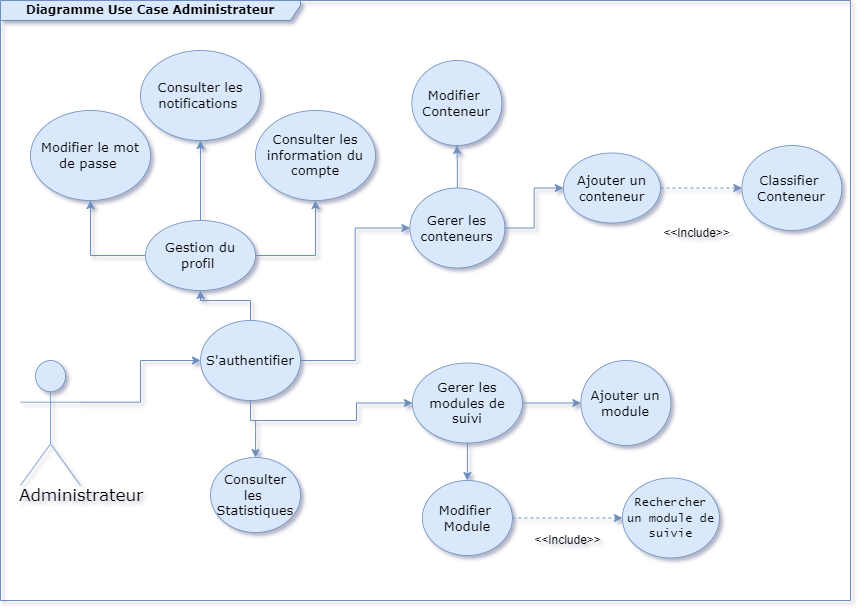

The diagram above was exported from draw.io. Its source (the exported page's mxGraphModel, read from the mxfile embedded in the PNG):
<mxGraphModel dx="954" dy="561" grid="1" gridSize="10" guides="1" tooltips="1" connect="1" arrows="1" fold="1" page="1" pageScale="1" pageWidth="850" pageHeight="1100" math="0" shadow="1">
  <root>
    <mxCell id="0" />
    <mxCell id="1" parent="0" />
    <UserObject label="" lucidchartObjectId="MK3EvFUoFIWM" id="1L4rzPbZG_I0OJnrHC_W-20">
      <mxCell style="html=1;jettySize=18;whiteSpace=wrap;fontSize=13;strokeOpacity=100;strokeWidth=0.8;rounded=1;arcSize=12;edgeStyle=orthogonalEdgeStyle;startArrow=none;endArrow=none;fillColor=#dae8fc;strokeColor=#6c8ebf;fontFamily=Verdana;" parent="1" edge="1">
        <mxGeometry width="100" height="100" relative="1" as="geometry">
          <Array as="points" />
          <mxPoint x="765.88" y="666" as="sourcePoint" />
          <mxPoint x="765.88" y="666" as="targetPoint" />
        </mxGeometry>
      </mxCell>
    </UserObject>
    <UserObject label="" lucidchartObjectId="MK3Eyy~~2sTU" id="1L4rzPbZG_I0OJnrHC_W-21">
      <mxCell style="html=1;jettySize=18;whiteSpace=wrap;fontSize=13;strokeOpacity=100;strokeWidth=0.8;rounded=1;arcSize=12;edgeStyle=orthogonalEdgeStyle;startArrow=none;endArrow=none;fillColor=#dae8fc;strokeColor=#6c8ebf;fontFamily=Verdana;" parent="1" edge="1">
        <mxGeometry width="100" height="100" relative="1" as="geometry">
          <Array as="points" />
          <mxPoint x="757.88" y="621" as="sourcePoint" />
          <mxPoint x="757.88" y="621" as="targetPoint" />
        </mxGeometry>
      </mxCell>
    </UserObject>
    <mxCell id="1L4rzPbZG_I0OJnrHC_W-54" value="&lt;font face=&quot;Verdana&quot;&gt;&lt;b&gt;Diagramme Use Case Administrateur&lt;/b&gt;&lt;/font&gt;" style="shape=umlFrame;whiteSpace=wrap;html=1;pointerEvents=0;recursiveResize=0;container=1;collapsible=0;width=300;fillColor=#dae8fc;strokeColor=#6c8ebf;height=20;" parent="1" vertex="1">
      <mxGeometry y="240" width="850" height="600" as="geometry" />
    </mxCell>
    <mxCell id="-bCFaVr4wcceEH0Hn4sS-2" style="edgeStyle=orthogonalEdgeStyle;rounded=0;orthogonalLoop=1;jettySize=auto;html=1;exitX=1;exitY=0.5;exitDx=0;exitDy=0;entryX=0;entryY=0.5;entryDx=0;entryDy=0;fillColor=#dae8fc;strokeColor=#6c8ebf;" parent="1L4rzPbZG_I0OJnrHC_W-54" source="1L4rzPbZG_I0OJnrHC_W-19" target="1L4rzPbZG_I0OJnrHC_W-24" edge="1">
      <mxGeometry relative="1" as="geometry">
        <mxPoint x="601.88" y="315" as="targetPoint" />
      </mxGeometry>
    </mxCell>
    <mxCell id="_fmVUbRcbNV-ZkAea50G-4" style="edgeStyle=orthogonalEdgeStyle;rounded=0;orthogonalLoop=1;jettySize=auto;html=1;exitX=0.5;exitY=1;exitDx=0;exitDy=0;entryX=0.5;entryY=0;entryDx=0;entryDy=0;fillColor=#dae8fc;strokeColor=#6c8ebf;" parent="1L4rzPbZG_I0OJnrHC_W-54" source="1L4rzPbZG_I0OJnrHC_W-19" target="_fmVUbRcbNV-ZkAea50G-3" edge="1">
      <mxGeometry relative="1" as="geometry" />
    </mxCell>
    <UserObject label="Gerer les modules de suivi" lucidchartObjectId="lJ3EfLL8hnal" id="1L4rzPbZG_I0OJnrHC_W-19">
      <mxCell style="html=1;overflow=block;blockSpacing=1;whiteSpace=wrap;ellipse;fontSize=13;spacing=3.8;strokeOpacity=100;rounded=1;absoluteArcSize=1;arcSize=9;strokeWidth=0.8;fillColor=#dae8fc;strokeColor=#6c8ebf;fontFamily=Verdana;" parent="1L4rzPbZG_I0OJnrHC_W-54" vertex="1">
        <mxGeometry x="411.88" y="362.5" width="110" height="80" as="geometry" />
      </mxCell>
    </UserObject>
    <UserObject label="Ajouter un module " lucidchartObjectId="YL3Ez1I1_p~L" id="1L4rzPbZG_I0OJnrHC_W-24">
      <mxCell style="html=1;overflow=block;blockSpacing=1;whiteSpace=wrap;ellipse;fontSize=13;spacing=3.8;strokeOpacity=100;rounded=1;absoluteArcSize=1;arcSize=9;strokeWidth=0.8;fillColor=#dae8fc;strokeColor=#6c8ebf;fontFamily=Verdana;" parent="1L4rzPbZG_I0OJnrHC_W-54" vertex="1">
        <mxGeometry x="580.38" y="360" width="90" height="85" as="geometry" />
      </mxCell>
    </UserObject>
    <mxCell id="1L4rzPbZG_I0OJnrHC_W-95" value="&amp;lt;&amp;lt;Include&amp;gt;&amp;gt;" style="text;html=1;align=center;verticalAlign=middle;resizable=0;points=[];autosize=1;strokeColor=none;fillColor=none;" parent="1L4rzPbZG_I0OJnrHC_W-54" vertex="1">
      <mxGeometry x="521.88" y="525" width="90" height="30" as="geometry" />
    </mxCell>
    <mxCell id="-bCFaVr4wcceEH0Hn4sS-13" style="edgeStyle=orthogonalEdgeStyle;rounded=0;orthogonalLoop=1;jettySize=auto;html=1;exitX=1;exitY=0.5;exitDx=0;exitDy=0;entryX=0.5;entryY=1;entryDx=0;entryDy=0;fillColor=#dae8fc;strokeColor=#6c8ebf;" parent="1L4rzPbZG_I0OJnrHC_W-54" source="-bCFaVr4wcceEH0Hn4sS-5" target="-bCFaVr4wcceEH0Hn4sS-6" edge="1">
      <mxGeometry relative="1" as="geometry" />
    </mxCell>
    <mxCell id="-bCFaVr4wcceEH0Hn4sS-14" style="edgeStyle=orthogonalEdgeStyle;rounded=0;orthogonalLoop=1;jettySize=auto;html=1;exitX=0;exitY=0.5;exitDx=0;exitDy=0;entryX=0.5;entryY=1;entryDx=0;entryDy=0;fillColor=#dae8fc;strokeColor=#6c8ebf;" parent="1L4rzPbZG_I0OJnrHC_W-54" source="-bCFaVr4wcceEH0Hn4sS-5" target="-bCFaVr4wcceEH0Hn4sS-7" edge="1">
      <mxGeometry relative="1" as="geometry" />
    </mxCell>
    <mxCell id="_fmVUbRcbNV-ZkAea50G-2" style="edgeStyle=orthogonalEdgeStyle;rounded=0;orthogonalLoop=1;jettySize=auto;html=1;exitX=0.5;exitY=0;exitDx=0;exitDy=0;entryX=0.5;entryY=1;entryDx=0;entryDy=0;fillColor=#dae8fc;strokeColor=#6c8ebf;" parent="1L4rzPbZG_I0OJnrHC_W-54" source="-bCFaVr4wcceEH0Hn4sS-5" target="_fmVUbRcbNV-ZkAea50G-1" edge="1">
      <mxGeometry relative="1" as="geometry" />
    </mxCell>
    <UserObject label="Gestion du profil&amp;nbsp;" lucidchartObjectId="Qs3E.Yv0j4xv" id="-bCFaVr4wcceEH0Hn4sS-5">
      <mxCell style="html=1;overflow=block;blockSpacing=1;whiteSpace=wrap;ellipse;fontSize=13;spacing=3.8;strokeOpacity=100;rounded=1;absoluteArcSize=1;arcSize=9;strokeWidth=0.8;fillColor=#dae8fc;strokeColor=#6c8ebf;fontFamily=Verdana;" parent="1L4rzPbZG_I0OJnrHC_W-54" vertex="1">
        <mxGeometry x="145" y="220" width="110" height="70" as="geometry" />
      </mxCell>
    </UserObject>
    <UserObject label="Consulter les information du compte" lucidchartObjectId="Qs3E.Yv0j4xv" id="-bCFaVr4wcceEH0Hn4sS-6">
      <mxCell style="html=1;overflow=block;blockSpacing=1;whiteSpace=wrap;ellipse;fontSize=13;spacing=3.8;strokeOpacity=100;rounded=1;absoluteArcSize=1;arcSize=9;strokeWidth=0.8;fillColor=#dae8fc;strokeColor=#6c8ebf;fontFamily=Verdana;" parent="1L4rzPbZG_I0OJnrHC_W-54" vertex="1">
        <mxGeometry x="255" y="110" width="120" height="90" as="geometry" />
      </mxCell>
    </UserObject>
    <UserObject label="Modifier le mot de passe&amp;nbsp;" lucidchartObjectId="Qs3E.Yv0j4xv" id="-bCFaVr4wcceEH0Hn4sS-7">
      <mxCell style="html=1;overflow=block;blockSpacing=1;whiteSpace=wrap;ellipse;fontSize=13;spacing=3.8;strokeOpacity=100;rounded=1;absoluteArcSize=1;arcSize=9;strokeWidth=0.8;fillColor=#dae8fc;strokeColor=#6c8ebf;fontFamily=Verdana;" parent="1L4rzPbZG_I0OJnrHC_W-54" vertex="1">
        <mxGeometry x="30" y="110" width="120" height="90" as="geometry" />
      </mxCell>
    </UserObject>
    <UserObject label="Administrateur" lucidchartObjectId="DuOlt.rtpj4f" id="1L4rzPbZG_I0OJnrHC_W-58">
      <mxCell style="html=1;overflow=block;blockSpacing=1;shape=umlActor;labelPosition=center;verticalLabelPosition=bottom;verticalAlign=top;whiteSpace=nowrap;fontSize=16.7;spacing=0;strokeOpacity=100;rounded=1;absoluteArcSize=1;arcSize=9;strokeWidth=0.8;fillColor=#dae8fc;strokeColor=#6c8ebf;fontFamily=Verdana;" parent="1L4rzPbZG_I0OJnrHC_W-54" vertex="1">
        <mxGeometry x="20" y="360" width="60" height="125" as="geometry" />
      </mxCell>
    </UserObject>
    <UserObject label="Ajouter un conteneur" lucidchartObjectId="UN3EBG~TBHV6" id="1L4rzPbZG_I0OJnrHC_W-28">
      <mxCell style="html=1;overflow=block;blockSpacing=1;whiteSpace=wrap;ellipse;fontSize=13;spacing=3.8;strokeOpacity=100;rounded=1;absoluteArcSize=1;arcSize=9;strokeWidth=0.8;fillColor=#dae8fc;strokeColor=#6c8ebf;fontFamily=Verdana;" parent="1L4rzPbZG_I0OJnrHC_W-54" vertex="1">
        <mxGeometry x="562.88" y="152.5" width="97" height="70" as="geometry" />
      </mxCell>
    </UserObject>
    <UserObject label="Classifier&amp;nbsp;&lt;br&gt;Conteneur" lucidchartObjectId="0O3EFl4Ifva_" id="1L4rzPbZG_I0OJnrHC_W-35">
      <mxCell style="html=1;overflow=block;blockSpacing=1;whiteSpace=wrap;ellipse;fontSize=13;spacing=3.8;strokeOpacity=100;rounded=1;absoluteArcSize=1;arcSize=9;strokeWidth=0.8;fillColor=#dae8fc;strokeColor=#6c8ebf;fontFamily=Verdana;" parent="1L4rzPbZG_I0OJnrHC_W-54" vertex="1">
        <mxGeometry x="741.38" y="145" width="100" height="85" as="geometry" />
      </mxCell>
    </UserObject>
    <mxCell id="1L4rzPbZG_I0OJnrHC_W-80" style="edgeStyle=orthogonalEdgeStyle;rounded=0;orthogonalLoop=1;jettySize=auto;html=1;exitX=1;exitY=0.5;exitDx=0;exitDy=0;entryX=0;entryY=0.5;entryDx=0;entryDy=0;dashed=1;fillColor=#dae8fc;strokeColor=#6c8ebf;" parent="1L4rzPbZG_I0OJnrHC_W-54" source="1L4rzPbZG_I0OJnrHC_W-28" target="1L4rzPbZG_I0OJnrHC_W-35" edge="1">
      <mxGeometry relative="1" as="geometry" />
    </mxCell>
    <mxCell id="1L4rzPbZG_I0OJnrHC_W-97" value="&amp;lt;&amp;lt;Include&amp;gt;&amp;gt;" style="text;html=1;align=center;verticalAlign=middle;resizable=0;points=[];autosize=1;strokeColor=none;fillColor=none;" parent="1L4rzPbZG_I0OJnrHC_W-54" vertex="1">
      <mxGeometry x="651.38" y="217.5" width="90" height="30" as="geometry" />
    </mxCell>
    <UserObject label="Consulter les notifications&amp;nbsp;" lucidchartObjectId="Qs3E.Yv0j4xv" id="_fmVUbRcbNV-ZkAea50G-1">
      <mxCell style="html=1;overflow=block;blockSpacing=1;whiteSpace=wrap;ellipse;fontSize=13;spacing=3.8;strokeOpacity=100;rounded=1;absoluteArcSize=1;arcSize=9;strokeWidth=0.8;fillColor=#dae8fc;strokeColor=#6c8ebf;fontFamily=Verdana;" parent="1L4rzPbZG_I0OJnrHC_W-54" vertex="1">
        <mxGeometry x="140" y="50" width="120" height="90" as="geometry" />
      </mxCell>
    </UserObject>
    <mxCell id="_fmVUbRcbNV-ZkAea50G-6" style="edgeStyle=orthogonalEdgeStyle;rounded=0;orthogonalLoop=1;jettySize=auto;html=1;exitX=0.5;exitY=0;exitDx=0;exitDy=0;entryX=0.5;entryY=1;entryDx=0;entryDy=0;fillColor=#dae8fc;strokeColor=#6c8ebf;" parent="1L4rzPbZG_I0OJnrHC_W-54" source="1L4rzPbZG_I0OJnrHC_W-12" target="_fmVUbRcbNV-ZkAea50G-5" edge="1">
      <mxGeometry relative="1" as="geometry" />
    </mxCell>
    <UserObject label="Gerer les &#10;conteneurs" lucidchartObjectId="ut3EcajXTy5L" id="1L4rzPbZG_I0OJnrHC_W-12">
      <mxCell style="html=1;overflow=block;blockSpacing=1;whiteSpace=wrap;ellipse;fontSize=13;spacing=3.8;strokeOpacity=100;rounded=1;absoluteArcSize=1;arcSize=9;strokeWidth=0.8;fillColor=#dae8fc;strokeColor=#6c8ebf;fontFamily=Verdana;" parent="1L4rzPbZG_I0OJnrHC_W-54" vertex="1">
        <mxGeometry x="409.38" y="187.5" width="95" height="80" as="geometry" />
      </mxCell>
    </UserObject>
    <mxCell id="1L4rzPbZG_I0OJnrHC_W-77" style="edgeStyle=orthogonalEdgeStyle;rounded=0;orthogonalLoop=1;jettySize=auto;html=1;exitX=1;exitY=0.5;exitDx=0;exitDy=0;entryX=0;entryY=0.5;entryDx=0;entryDy=0;fillColor=#dae8fc;strokeColor=#6c8ebf;" parent="1L4rzPbZG_I0OJnrHC_W-54" source="1L4rzPbZG_I0OJnrHC_W-12" target="1L4rzPbZG_I0OJnrHC_W-28" edge="1">
      <mxGeometry relative="1" as="geometry" />
    </mxCell>
    <mxCell id="CAIF1XZKsZgyTu8n2z9N-3" style="edgeStyle=orthogonalEdgeStyle;rounded=0;orthogonalLoop=1;jettySize=auto;html=1;exitX=1;exitY=0.5;exitDx=0;exitDy=0;entryX=0;entryY=0.5;entryDx=0;entryDy=0;fillColor=#dae8fc;strokeColor=#6c8ebf;dashed=1;" parent="1L4rzPbZG_I0OJnrHC_W-54" source="_fmVUbRcbNV-ZkAea50G-3" target="CAIF1XZKsZgyTu8n2z9N-1" edge="1">
      <mxGeometry relative="1" as="geometry" />
    </mxCell>
    <UserObject label="Modifier&amp;nbsp;&lt;br&gt;Module" lucidchartObjectId="YL3Ez1I1_p~L" id="_fmVUbRcbNV-ZkAea50G-3">
      <mxCell style="html=1;overflow=block;blockSpacing=1;whiteSpace=wrap;ellipse;fontSize=13;spacing=3.8;strokeOpacity=100;rounded=1;absoluteArcSize=1;arcSize=9;strokeWidth=0.8;fillColor=#dae8fc;strokeColor=#6c8ebf;fontFamily=Verdana;" parent="1L4rzPbZG_I0OJnrHC_W-54" vertex="1">
        <mxGeometry x="421.88" y="480" width="90" height="75" as="geometry" />
      </mxCell>
    </UserObject>
    <UserObject label="Modifier&amp;nbsp;&lt;br&gt;Conteneur" lucidchartObjectId="YL3Ez1I1_p~L" id="_fmVUbRcbNV-ZkAea50G-5">
      <mxCell style="html=1;overflow=block;blockSpacing=1;whiteSpace=wrap;ellipse;fontSize=13;spacing=3.8;strokeOpacity=100;rounded=1;absoluteArcSize=1;arcSize=9;strokeWidth=0.8;fillColor=#dae8fc;strokeColor=#6c8ebf;fontFamily=Verdana;" parent="1L4rzPbZG_I0OJnrHC_W-54" vertex="1">
        <mxGeometry x="411.38" y="60" width="90" height="85" as="geometry" />
      </mxCell>
    </UserObject>
    <UserObject label="&lt;span style=&quot;font-size: 12px;&quot;&gt;Rechercher un module de suivie&lt;/span&gt;" lucidchartObjectId="Qs3E.Yv0j4xv" id="CAIF1XZKsZgyTu8n2z9N-1">
      <mxCell style="html=1;overflow=block;blockSpacing=1;whiteSpace=wrap;ellipse;fontSize=13;spacing=3.8;strokeOpacity=100;rounded=1;absoluteArcSize=1;arcSize=9;strokeWidth=0.8;fillColor=#dae8fc;strokeColor=#6c8ebf;fontFamily=Lucida Console;" parent="1L4rzPbZG_I0OJnrHC_W-54" vertex="1">
        <mxGeometry x="621.88" y="477.5" width="97" height="80" as="geometry" />
      </mxCell>
    </UserObject>
    <mxCell id="f3LXIOHYGRn8UB2axXAB-1" style="edgeStyle=orthogonalEdgeStyle;rounded=0;orthogonalLoop=1;jettySize=auto;html=1;exitX=0.5;exitY=1;exitDx=0;exitDy=0;entryX=0.5;entryY=0;entryDx=0;entryDy=0;fillColor=#dae8fc;strokeColor=#6c8ebf;" edge="1" parent="1L4rzPbZG_I0OJnrHC_W-54" target="f3LXIOHYGRn8UB2axXAB-2">
      <mxGeometry relative="1" as="geometry">
        <mxPoint x="255.12" y="420" as="sourcePoint" />
      </mxGeometry>
    </mxCell>
    <UserObject label="Consulter les&amp;nbsp;&lt;br&gt;Statistiques" lucidchartObjectId="YL3Ez1I1_p~L" id="f3LXIOHYGRn8UB2axXAB-2">
      <mxCell style="html=1;overflow=block;blockSpacing=1;whiteSpace=wrap;ellipse;fontSize=13;spacing=3.8;strokeOpacity=100;rounded=1;absoluteArcSize=1;arcSize=9;strokeWidth=0.8;fillColor=#dae8fc;strokeColor=#6c8ebf;fontFamily=Verdana;" vertex="1" parent="1L4rzPbZG_I0OJnrHC_W-54">
        <mxGeometry x="210" y="457" width="90" height="75" as="geometry" />
      </mxCell>
    </UserObject>
    <mxCell id="1L4rzPbZG_I0OJnrHC_W-88" style="edgeStyle=orthogonalEdgeStyle;rounded=0;orthogonalLoop=1;jettySize=auto;html=1;exitX=1;exitY=0.3333333333333333;exitDx=0;exitDy=0;exitPerimeter=0;entryX=0;entryY=0.5;entryDx=0;entryDy=0;fillColor=#dae8fc;strokeColor=#6c8ebf;" parent="1" source="1L4rzPbZG_I0OJnrHC_W-58" target="1L4rzPbZG_I0OJnrHC_W-43" edge="1">
      <mxGeometry relative="1" as="geometry" />
    </mxCell>
    <mxCell id="1L4rzPbZG_I0OJnrHC_W-66" style="edgeStyle=orthogonalEdgeStyle;rounded=0;orthogonalLoop=1;jettySize=auto;html=1;exitX=0.5;exitY=1;exitDx=0;exitDy=0;entryX=0;entryY=0.5;entryDx=0;entryDy=0;fillColor=#dae8fc;strokeColor=#6c8ebf;" parent="1" source="1L4rzPbZG_I0OJnrHC_W-43" target="1L4rzPbZG_I0OJnrHC_W-19" edge="1">
      <mxGeometry relative="1" as="geometry" />
    </mxCell>
    <mxCell id="1L4rzPbZG_I0OJnrHC_W-67" style="edgeStyle=orthogonalEdgeStyle;rounded=0;orthogonalLoop=1;jettySize=auto;html=1;exitX=1;exitY=0.5;exitDx=0;exitDy=0;fillColor=#dae8fc;strokeColor=#6c8ebf;entryX=0;entryY=0.5;entryDx=0;entryDy=0;" parent="1" source="1L4rzPbZG_I0OJnrHC_W-43" target="1L4rzPbZG_I0OJnrHC_W-12" edge="1">
      <mxGeometry relative="1" as="geometry">
        <mxPoint x="380" y="600" as="targetPoint" />
      </mxGeometry>
    </mxCell>
    <mxCell id="-bCFaVr4wcceEH0Hn4sS-15" style="edgeStyle=orthogonalEdgeStyle;rounded=0;orthogonalLoop=1;jettySize=auto;html=1;exitX=0.5;exitY=0;exitDx=0;exitDy=0;entryX=0.5;entryY=1;entryDx=0;entryDy=0;fillColor=#dae8fc;strokeColor=#6c8ebf;" parent="1" source="1L4rzPbZG_I0OJnrHC_W-43" target="-bCFaVr4wcceEH0Hn4sS-5" edge="1">
      <mxGeometry relative="1" as="geometry">
        <mxPoint x="160" y="560" as="sourcePoint" />
      </mxGeometry>
    </mxCell>
    <UserObject label="S'authentifier" lucidchartObjectId="Qs3E.Yv0j4xv" id="1L4rzPbZG_I0OJnrHC_W-43">
      <mxCell style="html=1;overflow=block;blockSpacing=1;whiteSpace=wrap;ellipse;fontSize=13;spacing=3.8;strokeOpacity=100;rounded=1;absoluteArcSize=1;arcSize=9;strokeWidth=0.8;fillColor=#dae8fc;strokeColor=#6c8ebf;fontFamily=Verdana;" parent="1" vertex="1">
        <mxGeometry x="200" y="560" width="100" height="80" as="geometry" />
      </mxCell>
    </UserObject>
  </root>
</mxGraphModel>